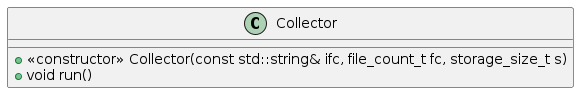

The diagram above was rendered by PlantUML. Its source (embedded in the PNG):
@startuml

class Collector {
+<<constructor>> Collector(const std::string& ifc, file_count_t fc, storage_size_t s)
+void run()
}

@enduml